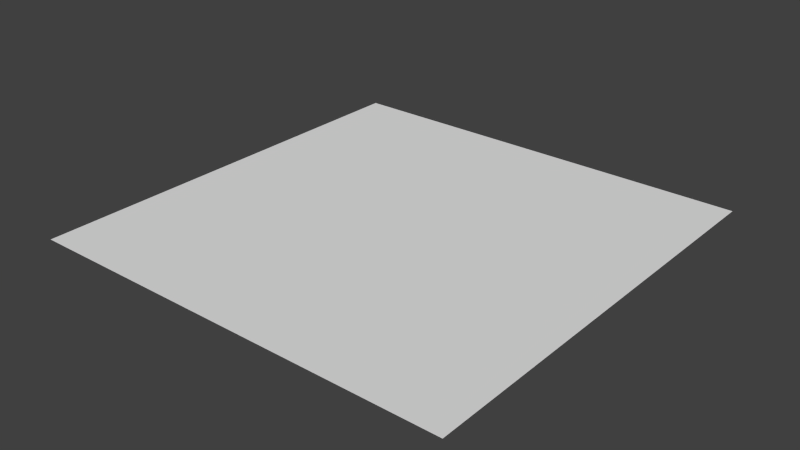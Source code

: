 # Source: terrain_grass.blend  (saved by Blender 2.72.0; exported with 4.5.12 LTS)
import bpy
from mathutils import Matrix  # noqa: F401  (used for matrix-valued properties, if any)

bpy.ops.wm.read_factory_settings(use_empty=True)
scene = bpy.context.scene
scene.name = 'Scene'

# ---- collections
col_collection_1 = bpy.data.collections.new('Collection 1'); scene.collection.children.link(col_collection_1)

# ---- materials (node trees are filled in below, after node groups)
mat_slimegreen = bpy.data.materials.new('Slimegreen')

# ---- material node trees

# ---- world
world_world = bpy.data.worlds.new('World'); scene.world = world_world
world_world.color = (0.05088, 0.05088, 0.05088)
world_world.use_sun_shadow = False
world_world.sun_shadow_jitter_overblur = 0.0
world_world.cycles.sampling_method = 'MANUAL'
world_world.cycles.sample_map_resolution = 256

# ---- meshes
me_plane = bpy.data.meshes.new('Plane')
me_plane.from_pydata([(-10.0, -10.0, 0.0), (10.0, -10.0, 0.0), (-10.0, 10.0, 0.0), (10.0, 10.0, 0.0)], [], [(0, 1, 3, 2)])
me_plane.materials.append(mat_slimegreen)
me_plane.use_remesh_preserve_volume = False
me_plane.use_remesh_preserve_attributes = False
me_plane.use_mirror_vertex_groups = False
me_plane.update()

# ---- objects
ob_plane = bpy.data.objects.new('Plane', me_plane)

# ---- transforms, parenting, visibility, modifiers, constraints
ob_plane.location = (0.0, 0.0, 0.0)
ob_plane.lineart.crease_threshold = 0.0

# ---- collection membership
col_collection_1.objects.link(ob_plane)

# ---- scene / render settings (as saved in the file)
scene.frame_start = 1; scene.frame_end = 250; scene.frame_set(1)
scene.render.engine = 'BLENDER_EEVEE_NEXT'
scene.render.resolution_percentage = 50
scene.render.dither_intensity = 0.0
scene.cycles.use_denoising = False
scene.cycles.samples = 10
scene.cycles.sampling_pattern = 'TABULATED_SOBOL'
scene.cycles.light_sampling_threshold = 0.0
scene.cycles.use_adaptive_sampling = False
scene.cycles.use_light_tree = False
scene.cycles.blur_glossy = 0.0
scene.cycles.pixel_filter_type = 'GAUSSIAN'
scene.cycles.sample_clamp_indirect = 0.0
scene.view_settings.view_transform = 'Standard'
bpy.context.view_layer.update()

# ---- added for rendering (the .blend has no active camera and no usable light): camera, sun
cam_auto = bpy.data.cameras.new('AutoCamera')
cam_auto.lens = 50.0
cam_auto.sensor_width = 36.0
cam_auto.clip_end = 1000.0
ob_auto_camera = bpy.data.objects.new('AutoCamera', cam_auto)
scene.collection.objects.link(ob_auto_camera)
ob_auto_camera.location = (26.1693, -31.4032, 20.9354)
ob_auto_camera.rotation_euler = (1.09748, -7.21219e-08, 0.694738)
scene.camera = ob_auto_camera
light_auto_sun = bpy.data.lights.new('AutoSun', 'SUN')
light_auto_sun.energy = 3.0
light_auto_sun.angle = 0.0523599
ob_auto_sun = bpy.data.objects.new('AutoSun', light_auto_sun)
scene.collection.objects.link(ob_auto_sun)
ob_auto_sun.rotation_euler = (0.872665, 0.174533, 0.523599)
bpy.context.view_layer.update()
